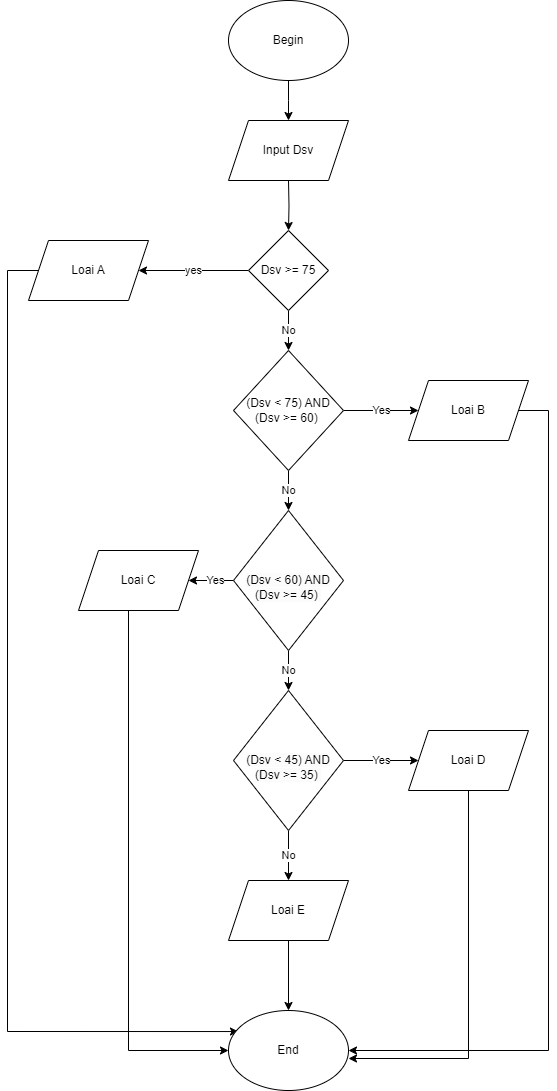

The diagram above was exported from draw.io. Its source (the exported page's mxGraphModel, read from the mxfile embedded in the PNG):
<mxGraphModel dx="880" dy="484" grid="1" gridSize="10" guides="1" tooltips="1" connect="1" arrows="1" fold="1" page="1" pageScale="1" pageWidth="827" pageHeight="1169" math="0" shadow="0">
  <root>
    <mxCell id="WIyWlLk6GJQsqaUBKTNV-0" />
    <mxCell id="WIyWlLk6GJQsqaUBKTNV-1" parent="WIyWlLk6GJQsqaUBKTNV-0" />
    <mxCell id="kUKnhdkMvS7BFksqCDqX-2" style="edgeStyle=orthogonalEdgeStyle;rounded=0;orthogonalLoop=1;jettySize=auto;html=1;entryX=0.5;entryY=0;entryDx=0;entryDy=0;" edge="1" parent="WIyWlLk6GJQsqaUBKTNV-1" source="kUKnhdkMvS7BFksqCDqX-0">
      <mxGeometry relative="1" as="geometry">
        <mxPoint x="400" y="150" as="targetPoint" />
      </mxGeometry>
    </mxCell>
    <mxCell id="kUKnhdkMvS7BFksqCDqX-0" value="Begin" style="ellipse;whiteSpace=wrap;html=1;" vertex="1" parent="WIyWlLk6GJQsqaUBKTNV-1">
      <mxGeometry x="340" y="30" width="120" height="80" as="geometry" />
    </mxCell>
    <mxCell id="kUKnhdkMvS7BFksqCDqX-4" style="edgeStyle=orthogonalEdgeStyle;rounded=0;orthogonalLoop=1;jettySize=auto;html=1;entryX=0.5;entryY=0;entryDx=0;entryDy=0;" edge="1" parent="WIyWlLk6GJQsqaUBKTNV-1" target="kUKnhdkMvS7BFksqCDqX-3">
      <mxGeometry relative="1" as="geometry">
        <mxPoint x="400" y="210" as="sourcePoint" />
      </mxGeometry>
    </mxCell>
    <mxCell id="kUKnhdkMvS7BFksqCDqX-5" value="yes" style="edgeStyle=orthogonalEdgeStyle;rounded=0;orthogonalLoop=1;jettySize=auto;html=1;" edge="1" parent="WIyWlLk6GJQsqaUBKTNV-1" source="kUKnhdkMvS7BFksqCDqX-3" target="kUKnhdkMvS7BFksqCDqX-6">
      <mxGeometry relative="1" as="geometry">
        <mxPoint x="150" y="410" as="targetPoint" />
        <mxPoint as="offset" />
      </mxGeometry>
    </mxCell>
    <mxCell id="kUKnhdkMvS7BFksqCDqX-9" value="No" style="edgeStyle=orthogonalEdgeStyle;rounded=0;orthogonalLoop=1;jettySize=auto;html=1;entryX=0.5;entryY=0;entryDx=0;entryDy=0;" edge="1" parent="WIyWlLk6GJQsqaUBKTNV-1" source="kUKnhdkMvS7BFksqCDqX-3" target="kUKnhdkMvS7BFksqCDqX-8">
      <mxGeometry relative="1" as="geometry" />
    </mxCell>
    <mxCell id="kUKnhdkMvS7BFksqCDqX-3" value="Dsv &amp;gt;= 75" style="rhombus;whiteSpace=wrap;html=1;" vertex="1" parent="WIyWlLk6GJQsqaUBKTNV-1">
      <mxGeometry x="360" y="260" width="80" height="80" as="geometry" />
    </mxCell>
    <mxCell id="kUKnhdkMvS7BFksqCDqX-27" style="edgeStyle=orthogonalEdgeStyle;rounded=0;orthogonalLoop=1;jettySize=auto;html=1;entryX=0.083;entryY=0.263;entryDx=0;entryDy=0;entryPerimeter=0;" edge="1" parent="WIyWlLk6GJQsqaUBKTNV-1" source="kUKnhdkMvS7BFksqCDqX-6" target="kUKnhdkMvS7BFksqCDqX-22">
      <mxGeometry relative="1" as="geometry">
        <mxPoint x="119.03999999999999" y="290" as="sourcePoint" />
        <mxPoint x="310.00000000000006" y="1030" as="targetPoint" />
        <Array as="points">
          <mxPoint x="119" y="300" />
          <mxPoint x="119" y="1061" />
        </Array>
      </mxGeometry>
    </mxCell>
    <mxCell id="kUKnhdkMvS7BFksqCDqX-6" value="Loai A" style="shape=parallelogram;perimeter=parallelogramPerimeter;whiteSpace=wrap;html=1;fixedSize=1;" vertex="1" parent="WIyWlLk6GJQsqaUBKTNV-1">
      <mxGeometry x="140" y="270" width="120" height="60" as="geometry" />
    </mxCell>
    <mxCell id="kUKnhdkMvS7BFksqCDqX-7" value="Input Dsv" style="shape=parallelogram;perimeter=parallelogramPerimeter;whiteSpace=wrap;html=1;fixedSize=1;" vertex="1" parent="WIyWlLk6GJQsqaUBKTNV-1">
      <mxGeometry x="340" y="150" width="120" height="60" as="geometry" />
    </mxCell>
    <mxCell id="kUKnhdkMvS7BFksqCDqX-11" value="Yes" style="edgeStyle=orthogonalEdgeStyle;rounded=0;orthogonalLoop=1;jettySize=auto;html=1;entryX=0;entryY=0.5;entryDx=0;entryDy=0;" edge="1" parent="WIyWlLk6GJQsqaUBKTNV-1" source="kUKnhdkMvS7BFksqCDqX-8" target="kUKnhdkMvS7BFksqCDqX-10">
      <mxGeometry relative="1" as="geometry" />
    </mxCell>
    <mxCell id="kUKnhdkMvS7BFksqCDqX-13" value="No" style="edgeStyle=orthogonalEdgeStyle;rounded=0;orthogonalLoop=1;jettySize=auto;html=1;" edge="1" parent="WIyWlLk6GJQsqaUBKTNV-1" source="kUKnhdkMvS7BFksqCDqX-8" target="kUKnhdkMvS7BFksqCDqX-12">
      <mxGeometry relative="1" as="geometry">
        <mxPoint x="400" y="540" as="targetPoint" />
      </mxGeometry>
    </mxCell>
    <mxCell id="kUKnhdkMvS7BFksqCDqX-8" value="(Dsv &amp;lt; 75) AND (Dsv &amp;gt;= 60)&amp;nbsp;" style="rhombus;whiteSpace=wrap;html=1;" vertex="1" parent="WIyWlLk6GJQsqaUBKTNV-1">
      <mxGeometry x="345" y="380" width="110" height="120" as="geometry" />
    </mxCell>
    <mxCell id="kUKnhdkMvS7BFksqCDqX-25" style="edgeStyle=orthogonalEdgeStyle;rounded=0;orthogonalLoop=1;jettySize=auto;html=1;entryX=1;entryY=0.5;entryDx=0;entryDy=0;" edge="1" parent="WIyWlLk6GJQsqaUBKTNV-1" source="kUKnhdkMvS7BFksqCDqX-10" target="kUKnhdkMvS7BFksqCDqX-22">
      <mxGeometry relative="1" as="geometry">
        <Array as="points">
          <mxPoint x="660" y="440" />
          <mxPoint x="660" y="1080" />
        </Array>
      </mxGeometry>
    </mxCell>
    <mxCell id="kUKnhdkMvS7BFksqCDqX-10" value="Loai B" style="shape=parallelogram;perimeter=parallelogramPerimeter;whiteSpace=wrap;html=1;fixedSize=1;" vertex="1" parent="WIyWlLk6GJQsqaUBKTNV-1">
      <mxGeometry x="520" y="410" width="120" height="60" as="geometry" />
    </mxCell>
    <mxCell id="kUKnhdkMvS7BFksqCDqX-15" value="Yes" style="edgeStyle=orthogonalEdgeStyle;rounded=0;orthogonalLoop=1;jettySize=auto;html=1;entryX=1;entryY=0.5;entryDx=0;entryDy=0;" edge="1" parent="WIyWlLk6GJQsqaUBKTNV-1" source="kUKnhdkMvS7BFksqCDqX-12" target="kUKnhdkMvS7BFksqCDqX-14">
      <mxGeometry relative="1" as="geometry" />
    </mxCell>
    <mxCell id="kUKnhdkMvS7BFksqCDqX-17" value="No" style="edgeStyle=orthogonalEdgeStyle;rounded=0;orthogonalLoop=1;jettySize=auto;html=1;entryX=0.5;entryY=0;entryDx=0;entryDy=0;" edge="1" parent="WIyWlLk6GJQsqaUBKTNV-1" source="kUKnhdkMvS7BFksqCDqX-12" target="kUKnhdkMvS7BFksqCDqX-16">
      <mxGeometry relative="1" as="geometry" />
    </mxCell>
    <mxCell id="kUKnhdkMvS7BFksqCDqX-12" value="&lt;br&gt;&lt;span style=&quot;color: rgb(0, 0, 0); font-family: Helvetica; font-size: 12px; font-style: normal; font-variant-ligatures: normal; font-variant-caps: normal; font-weight: 400; letter-spacing: normal; orphans: 2; text-align: center; text-indent: 0px; text-transform: none; widows: 2; word-spacing: 0px; -webkit-text-stroke-width: 0px; background-color: rgb(251, 251, 251); text-decoration-thickness: initial; text-decoration-style: initial; text-decoration-color: initial; float: none; display: inline !important;&quot;&gt;(Dsv &amp;lt; 60) AND (Dsv &amp;gt;= 45)&amp;nbsp;&lt;/span&gt;&lt;br&gt;" style="rhombus;whiteSpace=wrap;html=1;" vertex="1" parent="WIyWlLk6GJQsqaUBKTNV-1">
      <mxGeometry x="345" y="540" width="110" height="140" as="geometry" />
    </mxCell>
    <mxCell id="kUKnhdkMvS7BFksqCDqX-26" style="edgeStyle=orthogonalEdgeStyle;rounded=0;orthogonalLoop=1;jettySize=auto;html=1;entryX=0;entryY=0.5;entryDx=0;entryDy=0;" edge="1" parent="WIyWlLk6GJQsqaUBKTNV-1" target="kUKnhdkMvS7BFksqCDqX-22">
      <mxGeometry relative="1" as="geometry">
        <mxPoint x="210" y="600" as="sourcePoint" />
        <mxPoint x="250" y="1070" as="targetPoint" />
        <Array as="points">
          <mxPoint x="240" y="600" />
          <mxPoint x="240" y="1080" />
        </Array>
      </mxGeometry>
    </mxCell>
    <mxCell id="kUKnhdkMvS7BFksqCDqX-14" value="Loai C" style="shape=parallelogram;perimeter=parallelogramPerimeter;whiteSpace=wrap;html=1;fixedSize=1;" vertex="1" parent="WIyWlLk6GJQsqaUBKTNV-1">
      <mxGeometry x="190" y="580" width="120" height="60" as="geometry" />
    </mxCell>
    <mxCell id="kUKnhdkMvS7BFksqCDqX-19" value="Yes" style="edgeStyle=orthogonalEdgeStyle;rounded=0;orthogonalLoop=1;jettySize=auto;html=1;" edge="1" parent="WIyWlLk6GJQsqaUBKTNV-1" source="kUKnhdkMvS7BFksqCDqX-16" target="kUKnhdkMvS7BFksqCDqX-18">
      <mxGeometry relative="1" as="geometry" />
    </mxCell>
    <mxCell id="kUKnhdkMvS7BFksqCDqX-21" value="No" style="edgeStyle=orthogonalEdgeStyle;rounded=0;orthogonalLoop=1;jettySize=auto;html=1;entryX=0.5;entryY=0;entryDx=0;entryDy=0;" edge="1" parent="WIyWlLk6GJQsqaUBKTNV-1" source="kUKnhdkMvS7BFksqCDqX-16" target="kUKnhdkMvS7BFksqCDqX-20">
      <mxGeometry relative="1" as="geometry">
        <Array as="points">
          <mxPoint x="400" y="880" />
          <mxPoint x="400" y="880" />
        </Array>
      </mxGeometry>
    </mxCell>
    <mxCell id="kUKnhdkMvS7BFksqCDqX-16" value="&lt;br&gt;&lt;span style=&quot;color: rgb(0, 0, 0); font-family: Helvetica; font-size: 12px; font-style: normal; font-variant-ligatures: normal; font-variant-caps: normal; font-weight: 400; letter-spacing: normal; orphans: 2; text-align: center; text-indent: 0px; text-transform: none; widows: 2; word-spacing: 0px; -webkit-text-stroke-width: 0px; background-color: rgb(251, 251, 251); text-decoration-thickness: initial; text-decoration-style: initial; text-decoration-color: initial; float: none; display: inline !important;&quot;&gt;(Dsv &amp;lt; 45) AND (Dsv &amp;gt;= 35)&amp;nbsp;&lt;/span&gt;&lt;br&gt;" style="rhombus;whiteSpace=wrap;html=1;" vertex="1" parent="WIyWlLk6GJQsqaUBKTNV-1">
      <mxGeometry x="345" y="720" width="110" height="140" as="geometry" />
    </mxCell>
    <mxCell id="kUKnhdkMvS7BFksqCDqX-24" style="edgeStyle=orthogonalEdgeStyle;rounded=0;orthogonalLoop=1;jettySize=auto;html=1;entryX=1;entryY=0.6;entryDx=0;entryDy=0;entryPerimeter=0;" edge="1" parent="WIyWlLk6GJQsqaUBKTNV-1" source="kUKnhdkMvS7BFksqCDqX-18" target="kUKnhdkMvS7BFksqCDqX-22">
      <mxGeometry relative="1" as="geometry">
        <Array as="points">
          <mxPoint x="580" y="1088" />
        </Array>
      </mxGeometry>
    </mxCell>
    <mxCell id="kUKnhdkMvS7BFksqCDqX-18" value="Loai D" style="shape=parallelogram;perimeter=parallelogramPerimeter;whiteSpace=wrap;html=1;fixedSize=1;" vertex="1" parent="WIyWlLk6GJQsqaUBKTNV-1">
      <mxGeometry x="520" y="760" width="120" height="60" as="geometry" />
    </mxCell>
    <mxCell id="kUKnhdkMvS7BFksqCDqX-23" style="edgeStyle=orthogonalEdgeStyle;rounded=0;orthogonalLoop=1;jettySize=auto;html=1;entryX=0.5;entryY=0;entryDx=0;entryDy=0;" edge="1" parent="WIyWlLk6GJQsqaUBKTNV-1" source="kUKnhdkMvS7BFksqCDqX-20" target="kUKnhdkMvS7BFksqCDqX-22">
      <mxGeometry relative="1" as="geometry" />
    </mxCell>
    <mxCell id="kUKnhdkMvS7BFksqCDqX-20" value="Loai E" style="shape=parallelogram;perimeter=parallelogramPerimeter;whiteSpace=wrap;html=1;fixedSize=1;" vertex="1" parent="WIyWlLk6GJQsqaUBKTNV-1">
      <mxGeometry x="340" y="910" width="120" height="60" as="geometry" />
    </mxCell>
    <mxCell id="kUKnhdkMvS7BFksqCDqX-22" value="End" style="ellipse;whiteSpace=wrap;html=1;" vertex="1" parent="WIyWlLk6GJQsqaUBKTNV-1">
      <mxGeometry x="340" y="1040" width="120" height="80" as="geometry" />
    </mxCell>
  </root>
</mxGraphModel>